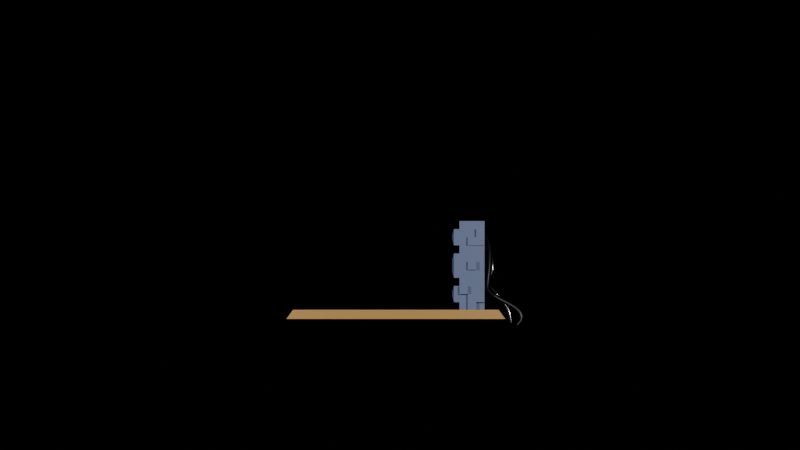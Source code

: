 # Source: lander.blend  (saved by Blender 2.91.10; exported with 4.5.12 LTS)
import bpy
from mathutils import Matrix  # noqa: F401  (used for matrix-valued properties, if any)

bpy.ops.wm.read_factory_settings(use_empty=True)
scene = bpy.context.scene
scene.name = 'Scene'

# ---- collections
col_collection = bpy.data.collections.new('Collection'); scene.collection.children.link(col_collection)

# ---- materials (node trees are filled in below, after node groups)
mat_material_004 = bpy.data.materials.new('Material.004')
mat_material_003 = bpy.data.materials.new('Material.003')
mat_material_002 = bpy.data.materials.new('Material.002')
mat_material = bpy.data.materials.new('Material')
mat_material.alpha_threshold = 0.0
mat_material.line_color = (0.0, 0.0, 0.0, 1.0)

# ---- material node trees
mat_material_004.use_nodes = True; mat_material_004.node_tree.nodes.clear()
_N = mat_material_004.node_tree.nodes; _L = mat_material_004.node_tree.links
n0 = _N.new('ShaderNodeBsdfPrincipled'); n0.name = 'Principled BSDF'; n0.location = (10, 300)
n0.distribution = 'GGX'
n0.subsurface_method = 'BURLEY'
n0.inputs[0].default_value = (0.3514, 0.1486, 0.02337, 1.0)
n0.inputs[3].default_value = 1.45
n0.inputs[27].default_value = (0.0, 0.0, 0.0, 1.0)
n0.inputs[28].default_value = 1.0
n1 = _N.new('ShaderNodeOutputMaterial'); n1.name = 'Material Output'; n1.location = (300, 300)
_L.new(n0.outputs[0], n1.inputs[0])
n1.is_active_output = True
mat_material_003.use_nodes = True; mat_material_003.node_tree.nodes.clear()
_N = mat_material_003.node_tree.nodes; _L = mat_material_003.node_tree.links
n0 = _N.new('ShaderNodeBsdfPrincipled'); n0.name = 'Principled BSDF'; n0.location = (10, 300)
n0.distribution = 'GGX'
n0.subsurface_method = 'BURLEY'
n0.inputs[0].default_value = (0.06492, 0.109, 0.2172, 1.0)
n0.inputs[3].default_value = 1.45
n0.inputs[27].default_value = (0.0, 0.0, 0.0, 1.0)
n0.inputs[28].default_value = 1.0
n1 = _N.new('ShaderNodeOutputMaterial'); n1.name = 'Material Output'; n1.location = (300, 300)
_L.new(n0.outputs[0], n1.inputs[0])
n1.is_active_output = True
mat_material_002.use_nodes = True; mat_material_002.node_tree.nodes.clear()
_N = mat_material_002.node_tree.nodes; _L = mat_material_002.node_tree.links
n0 = _N.new('ShaderNodeBsdfPrincipled'); n0.name = 'Principled BSDF'; n0.location = (10, 300)
n0.distribution = 'GGX'
n0.subsurface_method = 'BURLEY'
n0.inputs[0].default_value = (0.203, 0.203, 0.203, 1.0)
n0.inputs[1].default_value = 1.0
n0.inputs[2].default_value = 0.1318
n0.inputs[3].default_value = 1.45
n0.inputs[27].default_value = (0.0, 0.0, 0.0, 1.0)
n0.inputs[28].default_value = 1.0
n1 = _N.new('ShaderNodeOutputMaterial'); n1.name = 'Material Output'; n1.location = (300, 300)
_L.new(n0.outputs[0], n1.inputs[0])
n1.is_active_output = True
mat_material.use_nodes = True; mat_material.node_tree.nodes.clear()
_N = mat_material.node_tree.nodes; _L = mat_material.node_tree.links
n0 = _N.new('ShaderNodeOutputMaterial'); n0.name = 'Material Output'; n0.location = (259, 303)
n1 = _N.new('ShaderNodeBsdfPrincipled'); n1.name = 'Principled BSDF'; n1.location = (-31, 303)
n1.distribution = 'GGX'
n1.subsurface_method = 'BURLEY'
n1.inputs[0].default_value = (0.0287, 0.0287, 0.0287, 1.0)
n1.inputs[1].default_value = 1.0
n1.inputs[2].default_value = 0.4
n1.inputs[3].default_value = 1.45
n1.inputs[27].default_value = (0.0, 0.0, 0.0, 1.0)
n1.inputs[28].default_value = 1.0
_L.new(n1.outputs[0], n0.inputs[0])
n0.is_active_output = True

# ---- world
world_world = bpy.data.worlds.new('World'); scene.world = world_world
world_world.use_nodes = True; world_world.node_tree.nodes.clear()
_N = world_world.node_tree.nodes; _L = world_world.node_tree.links
n0 = _N.new('ShaderNodeOutputWorld'); n0.name = 'World Output'; n0.location = (300, 300)
n1 = _N.new('ShaderNodeBackground'); n1.name = 'Background'; n1.location = (10, 300)
n1.inputs[0].default_value = (0.0, 0.0, 0.0, 0.0)
_L.new(n1.outputs[0], n0.inputs[0])
n0.is_active_output = True
world_world.color = (0.05088, 0.05088, 0.05088)
world_world.use_sun_shadow = False
world_world.sun_shadow_jitter_overblur = 0.0

# ---- cameras
cam_camera = bpy.data.cameras.new('Camera')
cam_camera.type = 'ORTHO'
cam_camera.clip_end = 100.0
cam_camera.ortho_scale = 7.314

# ---- lights
light_spot = bpy.data.lights.new('Spot', 'SPOT')
light_spot.transmission_factor = 0.0
light_spot.energy = 500.0
light_spot.shadow_soft_size = 0.25
light_spot.shadow_maximum_resolution = 0.006
light_spot.use_absolute_resolution = True
light_spot_001 = bpy.data.lights.new('Spot.001', 'SPOT')
light_spot_001.transmission_factor = 0.0
light_spot_001.energy = 500.0
light_spot_001.shadow_soft_size = 0.25
light_spot_001.shadow_maximum_resolution = 0.006
light_spot_001.use_absolute_resolution = True

# ---- meshes
me_cube_001 = bpy.data.meshes.new('Cube.001')
me_cube_001.from_pydata([(-1.0, -1.0, -1.0), (-0.9395, -1.0, -0.9165), (-1.0, 1.0, -1.0), (-0.9395, 1.0, -0.9165), (1.0, -1.0, -1.0), (0.9395, -1.0, -0.9165), (1.0, 1.0, -1.0), (0.9395, 1.0, -0.9165)], [], [(0, 1, 3, 2), (2, 3, 7, 6), (6, 7, 5, 4), (4, 5, 1, 0), (2, 6, 4, 0), (7, 3, 1, 5)])
_uv = me_cube_001.uv_layers.new(name='UVMap')
_uv.uv.foreach_set('vector', [0.375, 0.0, 0.625, 0.0, 0.625, 0.25, 0.375, 0.25, 0.375, 0.25, 0.625, 0.25, 0.625, 0.5, 0.375, 0.5, 0.375, 0.5, 0.625, 0.5, 0.625, 0.75, 0.375, 0.75, 0.375, 0.75, 0.625, 0.75, 0.625, 1.0, 0.375, 1.0, 0.125, 0.5, 0.375, 0.5, 0.375, 0.75, 0.125, 0.75, 0.625, 0.5, 0.875, 0.5, 0.875, 0.75, 0.625, 0.75])
me_cube_001.materials.append(mat_material_004)
me_cube_001.use_remesh_fix_poles = True
me_cube_001.use_remesh_preserve_attributes = False
me_cube_001.use_mirror_vertex_groups = False
me_cube_001.update()
me_cube_002 = bpy.data.meshes.new('Cube.002')
me_cube_002.from_pydata([(-1.0, -1.0, -1.0), (-1.0, -1.0, 1.0), (-1.0, 1.0, -1.0), (-1.0, 1.0, 1.0), (1.0, -1.0, -1.0), (1.0, -1.0, 1.0), (1.0, 1.0, -1.0), (1.0, 1.0, 1.0), (-1.0, -1.0, -0.8182), (-1.0, -1.0, -0.6364), (-1.0, -1.0, -0.4545), (-1.0, -1.0, -0.2727), (-1.0, -1.0, -0.09091), (-1.0, -1.0, 0.09091), (-1.0, -1.0, 0.2727), (-1.0, -1.0, 0.4545), (-1.0, -1.0, 0.6364), (-1.0, -1.0, 0.8182), (-1.0, 1.0, 0.8182), (-1.0, 1.0, 0.6364), (-1.0, 1.0, 0.4545), (-1.0, 1.0, 0.2727), (-1.0, 1.0, 0.09091), (-1.0, 1.0, -0.09091), (-1.0, 1.0, -0.2727), (-1.0, 1.0, -0.4545), (-1.0, 1.0, -0.6364), (-1.0, 1.0, -0.8182), (1.0, 1.0, 0.8182), (1.0, 1.0, 0.6364), (1.0, 1.0, 0.4545), (1.0, 1.0, 0.2727), (1.0, 1.0, 0.09091), (1.0, 1.0, -0.09091), (1.0, 1.0, -0.2727), (1.0, 1.0, -0.4545), (1.0, 1.0, -0.6364), (1.0, 1.0, -0.8182), (1.0, -1.0, 0.8182), (1.0, -1.0, 0.6364), (1.0, -1.0, 0.4545), (1.0, -1.0, 0.2727), (1.0, -1.0, 0.09091), (1.0, -1.0, -0.09091), (1.0, -1.0, -0.2727), (1.0, -1.0, -0.4545), (1.0, -1.0, -0.6364), (1.0, -1.0, -0.8182), (1.443, 1.0, 0.8182), (1.574, 0.8693, 0.6875), (1.574, 0.8693, 0.6364), (1.443, 1.0, 0.6364), (1.574, 0.8693, 0.5852), (1.443, 1.0, 0.4545), (1.443, 1.0, 0.2727), (1.574, 0.8693, 0.142), (1.574, 0.8693, 0.09091), (1.443, 1.0, 0.09091), (1.574, 0.8693, -0.09091), (1.443, 1.0, -0.09091), (1.574, 0.8693, -0.142), (1.443, 1.0, -0.2727), (1.443, 1.0, -0.4545), (1.574, 0.8693, -0.5852), (1.574, 0.8693, -0.6364), (1.443, 1.0, -0.6364), (1.574, 0.8693, -0.6875), (1.443, 1.0, -0.8182), (1.574, -0.8693, 0.6875), (1.443, -1.0, 0.8182), (1.443, -1.0, 0.6364), (1.574, -0.8693, 0.6364), (1.443, -1.0, 0.4545), (1.574, -0.8693, 0.5852), (1.574, -0.8693, 0.142), (1.443, -1.0, 0.2727), (1.443, -1.0, 0.09091), (1.574, -0.8693, 0.09091), (1.574, -0.8693, -0.09091), (1.443, -1.0, -0.09091), (1.574, -0.8693, -0.142), (1.443, -1.0, -0.2727), (1.574, -0.8693, -0.5852), (1.443, -1.0, -0.4545), (1.443, -1.0, -0.6364), (1.574, -0.8693, -0.6364), (1.443, -1.0, -0.8182), (1.574, -0.8693, -0.6875), (0.3333, 1.0, -1.0), (-0.3333, 1.0, -1.0), (-0.3333, 1.0, 1.0), (0.3333, 1.0, 1.0), (-0.3333, -1.0, -1.0), (0.3333, -1.0, -1.0), (0.3333, -1.0, 1.0), (-0.3333, -1.0, 1.0), (0.3333, -1.0, -0.8182), (-0.3333, -1.0, -0.8182), (0.3333, -1.0, -0.6364), (-0.3333, -1.0, -0.6364), (0.3333, -1.0, -0.4545), (-0.3333, -1.0, -0.4545), (0.3333, -1.0, -0.2727), (-0.3333, -1.0, -0.2727), (0.3333, -1.0, -0.09091), (-0.3333, -1.0, -0.09091), (0.3333, -1.0, 0.09091), (-0.3333, -1.0, 0.09091), (0.3333, -1.0, 0.2727), (-0.3333, -1.0, 0.2727), (0.3333, -1.0, 0.4545), (-0.3333, -1.0, 0.4545), (0.3333, -1.0, 0.6364), (-0.3333, -1.0, 0.6364), (0.3333, -1.0, 0.8182), (-0.3333, -1.0, 0.8182), (-0.3333, 1.0, -0.8182), (0.3333, 1.0, -0.8182), (-0.3333, 1.0, -0.6364), (0.3333, 1.0, -0.6364), (-0.3333, 1.0, -0.4545), (0.3333, 1.0, -0.4545), (-0.3333, 1.0, -0.2727), (0.3333, 1.0, -0.2727), (-0.3333, 1.0, -0.09091), (0.3333, 1.0, -0.09091), (-0.3333, 1.0, 0.09091), (0.3333, 1.0, 0.09091), (-0.3333, 1.0, 0.2727), (0.3333, 1.0, 0.2727), (-0.3333, 1.0, 0.4545), (0.3333, 1.0, 0.4545), (-0.3333, 1.0, 0.6364), (0.3333, 1.0, 0.6364), (-0.3333, 1.0, 0.8182), (0.3333, 1.0, 0.8182), (-1.0, 1.288, 0.8182), (-1.0, 1.288, 0.6364), (-1.0, 1.288, -0.4545), (-1.0, 1.288, -0.6364), (-1.0, 1.288, -0.8182), (1.0, 1.288, 0.6364), (1.0, 1.288, 0.4545), (0.3333, 1.288, 0.4545), (0.3333, 1.288, 0.6364), (-0.3333, 1.288, 1.0), (0.3333, 1.288, 1.0), (-0.3333, 1.288, -0.8182), (-0.3333, 1.288, -0.6364), (0.3333, 1.288, -0.6364), (-0.3333, 1.288, -0.4545), (0.3333, 1.288, -0.4545), (-0.3333, 1.288, -0.09091), (0.3333, 1.288, -0.09091), (-0.3333, 1.288, 0.09091), (0.3333, 1.288, 0.09091), (-0.3333, 1.288, 0.6364), (-0.3333, 1.288, 0.8182), (0.3333, 1.288, 0.8182)], [], [(17, 1, 3, 18), (135, 91, 7, 28), (28, 7, 5, 38), (115, 95, 1, 17), (88, 6, 4, 93), (90, 3, 1, 95), (92, 97, 8, 0), (97, 99, 9, 8), (99, 101, 10, 9), (101, 103, 11, 10), (103, 105, 12, 11), (105, 107, 13, 12), (107, 109, 14, 13), (109, 111, 15, 14), (111, 113, 16, 15), (113, 115, 17, 16), (6, 37, 47, 4), (66, 64, 63, 82, 85, 87), (46, 47, 86, 84), (35, 34, 44, 45), (36, 35, 62, 65), (40, 30, 53, 72), (30, 29, 51, 53), (31, 30, 40, 41), (47, 37, 67, 86), (45, 46, 84, 83), (88, 117, 37, 6), (117, 119, 36, 37), (119, 121, 35, 36), (121, 123, 34, 35), (123, 125, 33, 34), (125, 127, 32, 33), (127, 129, 31, 32), (129, 131, 30, 31), (121, 119, 149, 151), (133, 135, 28, 29), (0, 8, 27, 2), (8, 9, 26, 27), (9, 10, 25, 26), (10, 11, 24, 25), (11, 12, 23, 24), (12, 13, 22, 23), (13, 14, 21, 22), (14, 15, 20, 21), (15, 16, 19, 20), (16, 17, 18, 19), (31, 41, 75, 54), (28, 38, 69, 48), (39, 40, 72, 70), (60, 58, 56, 55, 74, 77, 78, 80), (41, 42, 76, 75), (34, 33, 59, 61), (44, 34, 61, 81), (33, 32, 57, 59), (42, 43, 79, 76), (32, 31, 54, 57), (43, 44, 81, 79), (38, 39, 70, 69), (37, 36, 65, 67), (52, 50, 49, 68, 71, 73), (35, 45, 83, 62), (49, 50, 51, 48), (50, 52, 53, 51), (55, 56, 57, 54), (56, 58, 59, 57), (58, 60, 61, 59), (63, 64, 65, 62), (64, 66, 67, 65), (69, 70, 71, 68), (70, 72, 73, 71), (75, 76, 77, 74), (76, 79, 78, 77), (79, 81, 80, 78), (83, 84, 85, 82), (84, 86, 87, 85), (66, 87, 86, 67), (62, 83, 82, 63), (60, 80, 81, 61), (54, 75, 74, 55), (52, 73, 72, 53), (48, 69, 68, 49), (29, 28, 48, 51), (27, 26, 139, 140), (120, 121, 151, 150), (20, 19, 132, 130), (130, 132, 133, 131), (21, 20, 130, 128), (128, 130, 131, 129), (22, 21, 128, 126), (126, 128, 129, 127), (23, 22, 126, 124), (30, 131, 143, 142), (24, 23, 124, 122), (122, 124, 125, 123), (25, 24, 122, 120), (120, 122, 123, 121), (19, 18, 136, 137), (90, 91, 146, 145), (26, 25, 138, 139), (116, 118, 119, 117), (2, 27, 116, 89), (89, 116, 117, 88), (39, 38, 114, 112), (112, 114, 115, 113), (40, 39, 112, 110), (110, 112, 113, 111), (41, 40, 110, 108), (108, 110, 111, 109), (42, 41, 108, 106), (106, 108, 109, 107), (43, 42, 106, 104), (104, 106, 107, 105), (44, 43, 104, 102), (102, 104, 105, 103), (45, 44, 102, 100), (100, 102, 103, 101), (46, 45, 100, 98), (98, 100, 101, 99), (47, 46, 98, 96), (96, 98, 99, 97), (4, 47, 96, 93), (93, 96, 97, 92), (7, 91, 94, 5), (91, 90, 95, 94), (2, 89, 92, 0), (89, 88, 93, 92), (38, 5, 94, 114), (114, 94, 95, 115), (18, 3, 90, 134), (25, 120, 150, 138), (143, 144, 141, 142), (137, 136, 157, 156), (156, 157, 158, 144), (152, 154, 155, 153), (139, 138, 150, 148), (148, 150, 151, 149), (140, 139, 148, 147), (157, 145, 146, 158), (124, 126, 154, 152), (133, 29, 141, 144), (135, 133, 144, 158), (118, 116, 147, 148), (134, 90, 145, 157), (127, 125, 153, 155), (116, 27, 140, 147), (91, 135, 158, 146), (131, 133, 144, 143), (29, 30, 142, 141), (132, 19, 137, 156), (125, 124, 152, 153), (133, 132, 156, 144), (119, 118, 148, 149), (18, 134, 157, 136), (126, 127, 155, 154)])
_uv = me_cube_002.uv_layers.new(name='UVMap')
_uv.uv.foreach_set('vector', [0.6023, 0.0, 0.625, 0.0, 0.625, 0.25, 0.6023, 0.25, 0.6023, 0.4167, 0.625, 0.4167, 0.625, 0.5, 0.6023, 0.5, 0.6023, 0.5, 0.625, 0.5, 0.625, 0.75, 0.6023, 0.75, 0.6023, 0.9167, 0.625, 0.9167, 0.625, 1.0, 0.6023, 1.0, 0.2917, 0.5, 0.375, 0.5, 0.375, 0.75, 0.2917, 0.75, 0.7917, 0.5, 0.875, 0.5, 0.875, 0.75, 0.7917, 0.75, 0.375, 0.9167, 0.3977, 0.9167, 0.3977, 1.0, 0.375, 1.0, 0.3977, 0.9167, 0.4205, 0.9167, 0.4205, 1.0, 0.3977, 1.0, 0.4205, 0.9167, 0.4432, 0.9167, 0.4432, 1.0, 0.4205, 1.0, 0.4432, 0.9167, 0.4659, 0.9167, 0.4659, 1.0, 0.4432, 1.0, 0.4659, 0.9167, 0.4886, 0.9167, 0.4886, 1.0, 0.4659, 1.0, 0.4886, 0.9167, 0.5114, 0.9167, 0.5114, 1.0, 0.4886, 1.0, 0.5114, 0.9167, 0.5341, 0.9167, 0.5341, 1.0, 0.5114, 1.0, 0.5341, 0.9167, 0.5568, 0.9167, 0.5568, 1.0, 0.5341, 1.0, 0.5568, 0.9167, 0.5795, 0.9167, 0.5795, 1.0, 0.5568, 1.0, 0.5795, 0.9167, 0.6023, 0.9167, 0.6023, 1.0, 0.5795, 1.0, 0.375, 0.5, 0.3977, 0.5, 0.3977, 0.75, 0.375, 0.75, 0.4141, 0.5163, 0.4205, 0.5163, 0.4268, 0.5163, 0.4268, 0.7337, 0.4205, 0.7337, 0.4141, 0.7337, 0.4205, 0.75, 0.3977, 0.75, 0.3977, 0.75, 0.4205, 0.75, 0.4432, 0.5, 0.4659, 0.5, 0.4659, 0.75, 0.4432, 0.75, 0.4205, 0.5, 0.4432, 0.5, 0.4432, 0.5, 0.4205, 0.5, 0.5568, 0.75, 0.5568, 0.5, 0.5568, 0.5, 0.5568, 0.75, 0.5568, 0.5, 0.5795, 0.5, 0.5795, 0.5, 0.5568, 0.5, 0.5341, 0.5, 0.5568, 0.5, 0.5568, 0.75, 0.5341, 0.75, 0.3977, 0.75, 0.3977, 0.5, 0.3977, 0.5, 0.3977, 0.75, 0.4432, 0.75, 0.4205, 0.75, 0.4205, 0.75, 0.4432, 0.75, 0.375, 0.4167, 0.3977, 0.4167, 0.3977, 0.5, 0.375, 0.5, 0.3977, 0.4167, 0.4205, 0.4167, 0.4205, 0.5, 0.3977, 0.5, 0.4205, 0.4167, 0.4432, 0.4167, 0.4432, 0.5, 0.4205, 0.5, 0.4432, 0.4167, 0.4659, 0.4167, 0.4659, 0.5, 0.4432, 0.5, 0.4659, 0.4167, 0.4886, 0.4167, 0.4886, 0.5, 0.4659, 0.5, 0.4886, 0.4167, 0.5114, 0.4167, 0.5114, 0.5, 0.4886, 0.5, 0.5114, 0.4167, 0.5341, 0.4167, 0.5341, 0.5, 0.5114, 0.5, 0.5341, 0.4167, 0.5568, 0.4167, 0.5568, 0.5, 0.5341, 0.5, 0.4432, 0.4167, 0.4205, 0.4167, 0.4205, 0.4167, 0.4432, 0.4167, 0.5795, 0.4167, 0.6023, 0.4167, 0.6023, 0.5, 0.5795, 0.5, 0.375, 0.0, 0.3977, 0.0, 0.3977, 0.25, 0.375, 0.25, 0.3977, 0.0, 0.4205, 0.0, 0.4205, 0.25, 0.3977, 0.25, 0.4205, 0.0, 0.4432, 0.0, 0.4432, 0.25, 0.4205, 0.25, 0.4432, 0.0, 0.4659, 0.0, 0.4659, 0.25, 0.4432, 0.25, 0.4659, 0.0, 0.4886, 0.0, 0.4886, 0.25, 0.4659, 0.25, 0.4886, 0.0, 0.5114, 0.0, 0.5114, 0.25, 0.4886, 0.25, 0.5114, 0.0, 0.5341, 0.0, 0.5341, 0.25, 0.5114, 0.25, 0.5341, 0.0, 0.5568, 0.0, 0.5568, 0.25, 0.5341, 0.25, 0.5568, 0.0, 0.5795, 0.0, 0.5795, 0.25, 0.5568, 0.25, 0.5795, 0.0, 0.6023, 0.0, 0.6023, 0.25, 0.5795, 0.25, 0.5341, 0.5, 0.5341, 0.75, 0.5341, 0.75, 0.5341, 0.5, 0.6023, 0.5, 0.6023, 0.75, 0.6023, 0.75, 0.6023, 0.5, 0.5795, 0.75, 0.5568, 0.75, 0.5568, 0.75, 0.5795, 0.75, 0.4822, 0.5163, 0.4886, 0.5163, 0.5114, 0.5163, 0.5178, 0.5163, 0.5178, 0.7337, 0.5114, 0.7337, 0.4886, 0.7337, 0.4822, 0.7337, 0.5341, 0.75, 0.5114, 0.75, 0.5114, 0.75, 0.5341, 0.75, 0.4659, 0.5, 0.4886, 0.5, 0.4886, 0.5, 0.4659, 0.5, 0.4659, 0.75, 0.4659, 0.5, 0.4659, 0.5, 0.4659, 0.75, 0.4886, 0.5, 0.5114, 0.5, 0.5114, 0.5, 0.4886, 0.5, 0.5114, 0.75, 0.4886, 0.75, 0.4886, 0.75, 0.5114, 0.75, 0.5114, 0.5, 0.5341, 0.5, 0.5341, 0.5, 0.5114, 0.5, 0.4886, 0.75, 0.4659, 0.75, 0.4659, 0.75, 0.4886, 0.75, 0.6023, 0.75, 0.5795, 0.75, 0.5795, 0.75, 0.6023, 0.75, 0.3977, 0.5, 0.4205, 0.5, 0.4205, 0.5, 0.3977, 0.5, 0.5732, 0.5163, 0.5795, 0.5163, 0.5859, 0.5163, 0.5859, 0.7337, 0.5795, 0.7337, 0.5732, 0.7337, 0.4432, 0.5, 0.4432, 0.75, 0.4432, 0.75, 0.4432, 0.5, 0.5859, 0.5163, 0.5795, 0.5163, 0.5795, 0.5, 0.6023, 0.5, 0.5795, 0.5163, 0.5732, 0.5163, 0.5568, 0.5, 0.5795, 0.5, 0.5178, 0.5163, 0.5114, 0.5163, 0.5114, 0.5, 0.5341, 0.5, 0.5114, 0.5163, 0.4886, 0.5163, 0.4886, 0.5, 0.5114, 0.5, 0.4886, 0.5163, 0.4822, 0.5163, 0.4659, 0.5, 0.4886, 0.5, 0.4268, 0.5163, 0.4205, 0.5163, 0.4205, 0.5, 0.4432, 0.5, 0.4205, 0.5163, 0.4141, 0.5163, 0.3977, 0.5, 0.4205, 0.5, 0.6023, 0.75, 0.5795, 0.75, 0.5795, 0.7337, 0.5859, 0.7337, 0.5795, 0.75, 0.5568, 0.75, 0.5732, 0.7337, 0.5795, 0.7337, 0.5341, 0.75, 0.5114, 0.75, 0.5114, 0.7337, 0.5178, 0.7337, 0.5114, 0.75, 0.4886, 0.75, 0.4886, 0.7337, 0.5114, 0.7337, 0.4886, 0.75, 0.4659, 0.75, 0.4822, 0.7337, 0.4886, 0.7337, 0.4432, 0.75, 0.4205, 0.75, 0.4205, 0.7337, 0.4268, 0.7337, 0.4205, 0.75, 0.3977, 0.75, 0.4141, 0.7337, 0.4205, 0.7337, 0.4141, 0.5163, 0.4141, 0.7337, 0.3977, 0.75, 0.3977, 0.5, 0.4432, 0.5, 0.4432, 0.75, 0.4268, 0.7337, 0.4268, 0.5163, 0.4822, 0.5163, 0.4822, 0.7337, 0.4659, 0.75, 0.4659, 0.5, 0.5341, 0.5, 0.5341, 0.75, 0.5178, 0.7337, 0.5178, 0.5163, 0.5732, 0.5163, 0.5732, 0.7337, 0.5568, 0.75, 0.5568, 0.5, 0.6023, 0.5, 0.6023, 0.75, 0.5859, 0.7337, 0.5859, 0.5163, 0.5795, 0.5, 0.6023, 0.5, 0.6023, 0.5, 0.5795, 0.5, 0.3977, 0.25, 0.4205, 0.25, 0.4205, 0.25, 0.3977, 0.25, 0.4432, 0.3333, 0.4432, 0.4167, 0.4432, 0.4167, 0.4432, 0.3333, 0.5568, 0.25, 0.5795, 0.25, 0.5795, 0.3333, 0.5568, 0.3333, 0.5568, 0.3333, 0.5795, 0.3333, 0.5795, 0.4167, 0.5568, 0.4167, 0.5341, 0.25, 0.5568, 0.25, 0.5568, 0.3333, 0.5341, 0.3333, 0.5341, 0.3333, 0.5568, 0.3333, 0.5568, 0.4167, 0.5341, 0.4167, 0.5114, 0.25, 0.5341, 0.25, 0.5341, 0.3333, 0.5114, 0.3333, 0.5114, 0.3333, 0.5341, 0.3333, 0.5341, 0.4167, 0.5114, 0.4167, 0.4886, 0.25, 0.5114, 0.25, 0.5114, 0.3333, 0.4886, 0.3333, 0.5568, 0.5, 0.5568, 0.4167, 0.5568, 0.4167, 0.5568, 0.5, 0.4659, 0.25, 0.4886, 0.25, 0.4886, 0.3333, 0.4659, 0.3333, 0.4659, 0.3333, 0.4886, 0.3333, 0.4886, 0.4167, 0.4659, 0.4167, 0.4432, 0.25, 0.4659, 0.25, 0.4659, 0.3333, 0.4432, 0.3333, 0.4432, 0.3333, 0.4659, 0.3333, 0.4659, 0.4167, 0.4432, 0.4167, 0.5795, 0.25, 0.6023, 0.25, 0.6023, 0.25, 0.5795, 0.25, 0.7917, 0.5, 0.7083, 0.5, 0.7083, 0.5, 0.7917, 0.5, 0.4205, 0.25, 0.4432, 0.25, 0.4432, 0.25, 0.4205, 0.25, 0.3977, 0.3333, 0.4205, 0.3333, 0.4205, 0.4167, 0.3977, 0.4167, 0.375, 0.25, 0.3977, 0.25, 0.3977, 0.3333, 0.375, 0.3333, 0.375, 0.3333, 0.3977, 0.3333, 0.3977, 0.4167, 0.375, 0.4167, 0.5795, 0.75, 0.6023, 0.75, 0.6023, 0.8333, 0.5795, 0.8333, 0.5795, 0.8333, 0.6023, 0.8333, 0.6023, 0.9167, 0.5795, 0.9167, 0.5568, 0.75, 0.5795, 0.75, 0.5795, 0.8333, 0.5568, 0.8333, 0.5568, 0.8333, 0.5795, 0.8333, 0.5795, 0.9167, 0.5568, 0.9167, 0.5341, 0.75, 0.5568, 0.75, 0.5568, 0.8333, 0.5341, 0.8333, 0.5341, 0.8333, 0.5568, 0.8333, 0.5568, 0.9167, 0.5341, 0.9167, 0.5114, 0.75, 0.5341, 0.75, 0.5341, 0.8333, 0.5114, 0.8333, 0.5114, 0.8333, 0.5341, 0.8333, 0.5341, 0.9167, 0.5114, 0.9167, 0.4886, 0.75, 0.5114, 0.75, 0.5114, 0.8333, 0.4886, 0.8333, 0.4886, 0.8333, 0.5114, 0.8333, 0.5114, 0.9167, 0.4886, 0.9167, 0.4659, 0.75, 0.4886, 0.75, 0.4886, 0.8333, 0.4659, 0.8333, 0.4659, 0.8333, 0.4886, 0.8333, 0.4886, 0.9167, 0.4659, 0.9167, 0.4432, 0.75, 0.4659, 0.75, 0.4659, 0.8333, 0.4432, 0.8333, 0.4432, 0.8333, 0.4659, 0.8333, 0.4659, 0.9167, 0.4432, 0.9167, 0.4205, 0.75, 0.4432, 0.75, 0.4432, 0.8333, 0.4205, 0.8333, 0.4205, 0.8333, 0.4432, 0.8333, 0.4432, 0.9167, 0.4205, 0.9167, 0.3977, 0.75, 0.4205, 0.75, 0.4205, 0.8333, 0.3977, 0.8333, 0.3977, 0.8333, 0.4205, 0.8333, 0.4205, 0.9167, 0.3977, 0.9167, 0.375, 0.75, 0.3977, 0.75, 0.3977, 0.8333, 0.375, 0.8333, 0.375, 0.8333, 0.3977, 0.8333, 0.3977, 0.9167, 0.375, 0.9167, 0.625, 0.5, 0.7083, 0.5, 0.7083, 0.75, 0.625, 0.75, 0.7083, 0.5, 0.7917, 0.5, 0.7917, 0.75, 0.7083, 0.75, 0.125, 0.5, 0.2083, 0.5, 0.2083, 0.75, 0.125, 0.75, 0.2083, 0.5, 0.2917, 0.5, 0.2917, 0.75, 0.2083, 0.75, 0.6023, 0.75, 0.625, 0.75, 0.625, 0.8333, 0.6023, 0.8333, 0.6023, 0.8333, 0.625, 0.8333, 0.625, 0.9167, 0.6023, 0.9167, 0.6023, 0.25, 0.625, 0.25, 0.625, 0.3333, 0.6023, 0.3333, 0.4432, 0.25, 0.4432, 0.3333, 0.4432, 0.3333, 0.4432, 0.25, 0.5568, 0.4167, 0.5795, 0.4167, 0.5795, 0.5, 0.5568, 0.5, 0.5795, 0.25, 0.6023, 0.25, 0.6023, 0.3333, 0.5795, 0.3333, 0.5795, 0.3333, 0.6023, 0.3333, 0.6023, 0.4167, 0.5795, 0.4167, 0.4886, 0.3333, 0.5114, 0.3333, 0.5114, 0.4167, 0.4886, 0.4167, 0.4205, 0.25, 0.4432, 0.25, 0.4432, 0.3333, 0.4205, 0.3333, 0.4205, 0.3333, 0.4432, 0.3333, 0.4432, 0.4167, 0.4205, 0.4167, 0.3977, 0.25, 0.4205, 0.25, 0.4205, 0.3333, 0.3977, 0.3333, 0.6023, 0.3333, 0.625, 0.3333, 0.625, 0.4167, 0.6023, 0.4167, 0.4886, 0.3333, 0.5114, 0.3333, 0.5114, 0.3333, 0.4886, 0.3333, 0.5795, 0.4167, 0.5795, 0.5, 0.5795, 0.5, 0.5795, 0.4167, 0.6023, 0.4167, 0.5795, 0.4167, 0.5795, 0.4167, 0.6023, 0.4167, 0.4205, 0.3333, 0.3977, 0.3333, 0.3977, 0.3333, 0.4205, 0.3333, 0.6023, 0.3333, 0.625, 0.3333, 0.625, 0.3333, 0.6023, 0.3333, 0.5114, 0.4167, 0.4886, 0.4167, 0.4886, 0.4167, 0.5114, 0.4167, 0.3977, 0.3333, 0.3977, 0.25, 0.3977, 0.25, 0.3977, 0.3333, 0.625, 0.4167, 0.6023, 0.4167, 0.6023, 0.4167, 0.625, 0.4167, 0.5568, 0.4167, 0.5795, 0.4167, 0.5795, 0.4167, 0.5568, 0.4167, 0.5795, 0.5, 0.5568, 0.5, 0.5568, 0.5, 0.5795, 0.5, 0.5795, 0.3333, 0.5795, 0.25, 0.5795, 0.25, 0.5795, 0.3333, 0.4886, 0.4167, 0.4886, 0.3333, 0.4886, 0.3333, 0.4886, 0.4167, 0.5795, 0.4167, 0.5795, 0.3333, 0.5795, 0.3333, 0.5795, 0.4167, 0.4205, 0.4167, 0.4205, 0.3333, 0.4205, 0.3333, 0.4205, 0.4167, 0.6023, 0.25, 0.6023, 0.3333, 0.6023, 0.3333, 0.6023, 0.25, 0.5114, 0.3333, 0.5114, 0.4167, 0.5114, 0.4167, 0.5114, 0.3333])
me_cube_002.materials.append(mat_material_003)
me_cube_002.use_remesh_fix_poles = True
me_cube_002.use_remesh_preserve_attributes = False
me_cube_002.use_mirror_vertex_groups = False
me_cube_002.update()

# ---- curves / text
cu_beziercurve = bpy.data.curves.new('BezierCurve', 'CURVE')
cu_beziercurve.dimensions = '3D'
_sp = cu_beziercurve.splines.new('BEZIER'); _sp.bezier_points.add(2)
_sp.bezier_points.foreach_set('co', [0.03063, -5.85e-08, 0.4354, 0.491, 0.1875, -0.06654, 1.239, 7.812e-08, -0.5814])
_sp.bezier_points.foreach_set('handle_left', [-0.4694, -0.5, 0.4354, 0.4835, 0.25, 0.1623, 0.9839, 2.033e-08, -0.1513])
_sp.bezier_points.foreach_set('handle_right', [0.2806, 0.25, 0.4354, 0.4986, 0.125, -0.2954, 1.754, 1.949e-07, -1.451])
for _p, _l, _r in zip(_sp.bezier_points, ['ALIGNED', 'ALIGNED', 'ALIGNED'], ['ALIGNED', 'ALIGNED', 'ALIGNED']): _p.handle_left_type = _l; _p.handle_right_type = _r
_sp.order_u = 0
_sp.order_v = 0
cu_beziercurve.materials.append(mat_material_002)
cu_beziercurve.use_path = True
cu_beziercurve.use_path_clamp = True
cu_beziercurve.bevel_depth = 0.04
cu_beziercurve.fill_mode = 'FULL'
cu_beziercurve_001 = bpy.data.curves.new('BezierCurve.001', 'CURVE')
cu_beziercurve_001.dimensions = '3D'
_sp = cu_beziercurve_001.splines.new('BEZIER'); _sp.bezier_points.add(2)
_sp.bezier_points.foreach_set('co', [0.03063, -5.85e-08, 0.4354, 0.6017, 0.1875, -0.3844, 1.419, 9.499e-08, -0.707])
_sp.bezier_points.foreach_set('handle_left', [-0.4694, -0.5, 0.4354, 0.4981, 0.25, -0.1801, 1.561, 3.055e-08, -0.2274])
_sp.bezier_points.foreach_set('handle_right', [0.2806, 0.25, 0.4354, 0.7052, 0.125, -0.5886, 1.134, 2.253e-07, -1.677])
for _p, _l, _r in zip(_sp.bezier_points, ['ALIGNED', 'ALIGNED', 'ALIGNED'], ['ALIGNED', 'ALIGNED', 'ALIGNED']): _p.handle_left_type = _l; _p.handle_right_type = _r
_sp.order_u = 0
_sp.order_v = 0
cu_beziercurve_001.materials.append(mat_material)
cu_beziercurve_001.use_path = True
cu_beziercurve_001.use_path_clamp = True
cu_beziercurve_001.bevel_depth = 0.04
cu_beziercurve_001.fill_mode = 'FULL'

# ---- objects
ob_camera = bpy.data.objects.new('Camera', cam_camera)
ob_spot = bpy.data.objects.new('Spot', light_spot)
ob_spot_001 = bpy.data.objects.new('Spot.001', light_spot_001)
ob_cube = bpy.data.objects.new('Cube', me_cube_001)
ob_cube_001 = bpy.data.objects.new('Cube.001', me_cube_002)
ob_beziercurve = bpy.data.objects.new('BezierCurve', cu_beziercurve)
ob_beziercurve_001 = bpy.data.objects.new('BezierCurve.001', cu_beziercurve_001)

# ---- transforms, parenting, visibility, modifiers, constraints
ob_camera.location = (0.03843, -4.038, 0.8583)
ob_camera.rotation_euler = (1.571, -0.0, 0.0)
ob_camera.lock_rotations_4d = False
ob_camera.empty_display_type = 'ARROWS'
ob_camera.color = (0.0, 0.0, 0.0, 0.0)
ob_camera.display_type = 'WIRE'
ob_camera.lineart.crease_threshold = 0.0
ob_spot.location = (2.0, -5.187, 1.003)
ob_spot.rotation_euler = (1.571, 0.3491, 0.3491)
ob_spot.lineart.crease_threshold = 0.0
ob_spot_001.location = (-2.0, -5.187, 1.003)
ob_spot_001.rotation_euler = (1.571, 0.3491, -0.3491)
ob_spot_001.lineart.crease_threshold = 0.0
ob_cube.location = (0.0, 0.0, 1.0)
ob_cube.lineart.crease_threshold = 0.0
ob_cube_001.location = (0.6966, -3.941e-08, 0.4875)
ob_cube_001.scale = (-0.1146, -0.2017, -0.4079)
ob_cube_001.lineart.crease_threshold = 0.0
ob_beziercurve.location = (0.662, -7.099e-08, 0.5283)
ob_beziercurve.rotation_euler = (2.091e-08, 0.525, 7.783e-08)
ob_beziercurve.scale = (0.5008, 0.5008, 0.5008)
ob_beziercurve.lineart.crease_threshold = 0.0
ob_beziercurve_001.location = (0.6726, -0.08395, 0.6068)
ob_beziercurve_001.rotation_euler = (2.091e-08, 0.525, 7.783e-08)
ob_beziercurve_001.scale = (0.5008, 0.5008, 0.5008)
ob_beziercurve_001.lineart.crease_threshold = 0.0

# ---- collection membership
col_collection.objects.link(ob_camera)
col_collection.objects.link(ob_spot)
col_collection.objects.link(ob_spot_001)
col_collection.objects.link(ob_cube)
col_collection.objects.link(ob_cube_001)
col_collection.objects.link(ob_beziercurve)
col_collection.objects.link(ob_beziercurve_001)

# ---- scene / render settings (as saved in the file)
scene.camera = ob_camera
scene.frame_start = 1; scene.frame_end = 250; scene.frame_set(1)
scene.render.engine = 'CYCLES'
scene.render.film_transparent = True
scene.cycles.use_denoising = False
scene.cycles.samples = 128
scene.cycles.sampling_pattern = 'TABULATED_SOBOL'
scene.cycles.use_adaptive_sampling = False
scene.cycles.use_light_tree = False
scene.view_settings.view_transform = 'Filmic'
bpy.context.view_layer.update()
